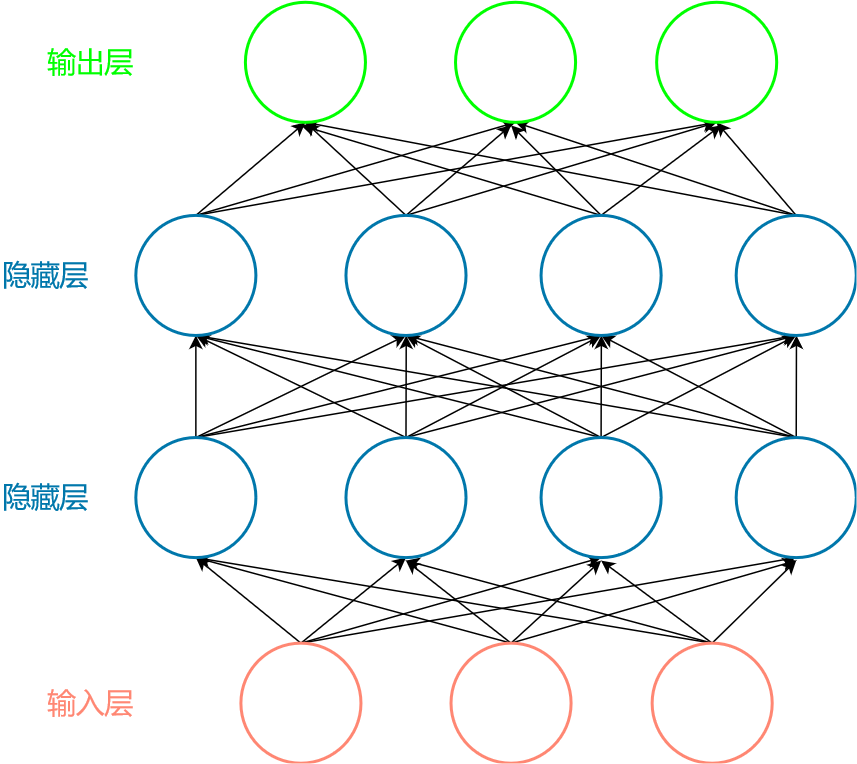

The diagram above was exported from draw.io. Its source (the exported page's mxGraphModel, read from the mxfile embedded in the PNG):
<mxGraphModel dx="1485" dy="786" grid="1" gridSize="10" guides="1" tooltips="1" connect="1" arrows="1" fold="1" page="1" pageScale="1" pageWidth="827" pageHeight="1169" math="0" shadow="0">
  <root>
    <mxCell id="0" />
    <mxCell id="1" parent="0" />
    <mxCell id="O6sjS_mV-UIKKHtSOxwy-21" style="rounded=0;orthogonalLoop=1;jettySize=auto;html=1;exitX=0.5;exitY=0;exitDx=0;exitDy=0;entryX=0.5;entryY=1;entryDx=0;entryDy=0;" edge="1" parent="1" source="O6sjS_mV-UIKKHtSOxwy-1" target="O6sjS_mV-UIKKHtSOxwy-4">
      <mxGeometry relative="1" as="geometry" />
    </mxCell>
    <mxCell id="O6sjS_mV-UIKKHtSOxwy-31" style="rounded=0;orthogonalLoop=1;jettySize=auto;html=1;exitX=0.5;exitY=0;exitDx=0;exitDy=0;" edge="1" parent="1" source="O6sjS_mV-UIKKHtSOxwy-1">
      <mxGeometry relative="1" as="geometry">
        <mxPoint x="320" y="470.0000000000001" as="targetPoint" />
      </mxGeometry>
    </mxCell>
    <mxCell id="O6sjS_mV-UIKKHtSOxwy-34" style="rounded=0;orthogonalLoop=1;jettySize=auto;html=1;exitX=0.5;exitY=0;exitDx=0;exitDy=0;" edge="1" parent="1" source="O6sjS_mV-UIKKHtSOxwy-1">
      <mxGeometry relative="1" as="geometry">
        <mxPoint x="450" y="470.0000000000001" as="targetPoint" />
      </mxGeometry>
    </mxCell>
    <mxCell id="O6sjS_mV-UIKKHtSOxwy-37" style="rounded=0;orthogonalLoop=1;jettySize=auto;html=1;exitX=0.5;exitY=0;exitDx=0;exitDy=0;" edge="1" parent="1" source="O6sjS_mV-UIKKHtSOxwy-1">
      <mxGeometry relative="1" as="geometry">
        <mxPoint x="580" y="470.0000000000001" as="targetPoint" />
      </mxGeometry>
    </mxCell>
    <mxCell id="O6sjS_mV-UIKKHtSOxwy-1" value="" style="ellipse;whiteSpace=wrap;html=1;aspect=fixed;fillColor=none;strokeColor=#FF8773;strokeWidth=2;" vertex="1" parent="1">
      <mxGeometry x="350" y="525" width="80" height="80" as="geometry" />
    </mxCell>
    <mxCell id="O6sjS_mV-UIKKHtSOxwy-29" style="rounded=0;orthogonalLoop=1;jettySize=auto;html=1;exitX=0.5;exitY=0;exitDx=0;exitDy=0;entryX=0.5;entryY=1;entryDx=0;entryDy=0;" edge="1" parent="1" source="O6sjS_mV-UIKKHtSOxwy-2" target="O6sjS_mV-UIKKHtSOxwy-4">
      <mxGeometry relative="1" as="geometry" />
    </mxCell>
    <mxCell id="O6sjS_mV-UIKKHtSOxwy-32" style="rounded=0;orthogonalLoop=1;jettySize=auto;html=1;exitX=0.5;exitY=0;exitDx=0;exitDy=0;" edge="1" parent="1" source="O6sjS_mV-UIKKHtSOxwy-2">
      <mxGeometry relative="1" as="geometry">
        <mxPoint x="320" y="470.0000000000001" as="targetPoint" />
      </mxGeometry>
    </mxCell>
    <mxCell id="O6sjS_mV-UIKKHtSOxwy-35" style="rounded=0;orthogonalLoop=1;jettySize=auto;html=1;exitX=0.5;exitY=0;exitDx=0;exitDy=0;" edge="1" parent="1" source="O6sjS_mV-UIKKHtSOxwy-2">
      <mxGeometry relative="1" as="geometry">
        <mxPoint x="450" y="470.0000000000001" as="targetPoint" />
      </mxGeometry>
    </mxCell>
    <mxCell id="O6sjS_mV-UIKKHtSOxwy-38" style="rounded=0;orthogonalLoop=1;jettySize=auto;html=1;exitX=0.5;exitY=0;exitDx=0;exitDy=0;" edge="1" parent="1" source="O6sjS_mV-UIKKHtSOxwy-2">
      <mxGeometry relative="1" as="geometry">
        <mxPoint x="580" y="470.0000000000001" as="targetPoint" />
      </mxGeometry>
    </mxCell>
    <mxCell id="O6sjS_mV-UIKKHtSOxwy-2" value="" style="ellipse;whiteSpace=wrap;html=1;aspect=fixed;fillColor=none;strokeColor=#FF8773;strokeWidth=2;" vertex="1" parent="1">
      <mxGeometry x="484" y="525" width="80" height="80" as="geometry" />
    </mxCell>
    <mxCell id="O6sjS_mV-UIKKHtSOxwy-20" style="rounded=0;orthogonalLoop=1;jettySize=auto;html=1;exitX=0.5;exitY=0;exitDx=0;exitDy=0;entryX=0.5;entryY=1;entryDx=0;entryDy=0;" edge="1" parent="1" source="O6sjS_mV-UIKKHtSOxwy-3" target="O6sjS_mV-UIKKHtSOxwy-4">
      <mxGeometry relative="1" as="geometry" />
    </mxCell>
    <mxCell id="O6sjS_mV-UIKKHtSOxwy-30" style="rounded=0;orthogonalLoop=1;jettySize=auto;html=1;exitX=0.5;exitY=0;exitDx=0;exitDy=0;entryX=0.5;entryY=1;entryDx=0;entryDy=0;" edge="1" parent="1" source="O6sjS_mV-UIKKHtSOxwy-3" target="O6sjS_mV-UIKKHtSOxwy-5">
      <mxGeometry relative="1" as="geometry" />
    </mxCell>
    <mxCell id="O6sjS_mV-UIKKHtSOxwy-33" style="rounded=0;orthogonalLoop=1;jettySize=auto;html=1;exitX=0.5;exitY=0;exitDx=0;exitDy=0;entryX=0.5;entryY=1;entryDx=0;entryDy=0;" edge="1" parent="1" source="O6sjS_mV-UIKKHtSOxwy-3" target="O6sjS_mV-UIKKHtSOxwy-6">
      <mxGeometry relative="1" as="geometry" />
    </mxCell>
    <mxCell id="O6sjS_mV-UIKKHtSOxwy-36" style="rounded=0;orthogonalLoop=1;jettySize=auto;html=1;exitX=0.5;exitY=0;exitDx=0;exitDy=0;entryX=0.5;entryY=1;entryDx=0;entryDy=0;" edge="1" parent="1" source="O6sjS_mV-UIKKHtSOxwy-3" target="O6sjS_mV-UIKKHtSOxwy-8">
      <mxGeometry relative="1" as="geometry" />
    </mxCell>
    <mxCell id="O6sjS_mV-UIKKHtSOxwy-3" value="" style="ellipse;whiteSpace=wrap;html=1;aspect=fixed;fillColor=none;strokeColor=#FF8773;strokeWidth=2;" vertex="1" parent="1">
      <mxGeometry x="210" y="525" width="80" height="80" as="geometry" />
    </mxCell>
    <mxCell id="O6sjS_mV-UIKKHtSOxwy-39" style="rounded=0;orthogonalLoop=1;jettySize=auto;html=1;exitX=0.5;exitY=0;exitDx=0;exitDy=0;entryX=0.5;entryY=1;entryDx=0;entryDy=0;" edge="1" parent="1" source="O6sjS_mV-UIKKHtSOxwy-4" target="O6sjS_mV-UIKKHtSOxwy-9">
      <mxGeometry relative="1" as="geometry" />
    </mxCell>
    <mxCell id="O6sjS_mV-UIKKHtSOxwy-43" style="rounded=0;orthogonalLoop=1;jettySize=auto;html=1;exitX=0.5;exitY=0;exitDx=0;exitDy=0;entryX=0.5;entryY=1;entryDx=0;entryDy=0;" edge="1" parent="1" source="O6sjS_mV-UIKKHtSOxwy-4" target="O6sjS_mV-UIKKHtSOxwy-10">
      <mxGeometry relative="1" as="geometry" />
    </mxCell>
    <mxCell id="O6sjS_mV-UIKKHtSOxwy-47" style="rounded=0;orthogonalLoop=1;jettySize=auto;html=1;exitX=0.5;exitY=0;exitDx=0;exitDy=0;entryX=0.5;entryY=1;entryDx=0;entryDy=0;" edge="1" parent="1" source="O6sjS_mV-UIKKHtSOxwy-4" target="O6sjS_mV-UIKKHtSOxwy-11">
      <mxGeometry relative="1" as="geometry" />
    </mxCell>
    <mxCell id="O6sjS_mV-UIKKHtSOxwy-51" style="rounded=0;orthogonalLoop=1;jettySize=auto;html=1;exitX=0.5;exitY=0;exitDx=0;exitDy=0;entryX=0.5;entryY=1;entryDx=0;entryDy=0;" edge="1" parent="1" source="O6sjS_mV-UIKKHtSOxwy-4" target="O6sjS_mV-UIKKHtSOxwy-12">
      <mxGeometry relative="1" as="geometry" />
    </mxCell>
    <mxCell id="O6sjS_mV-UIKKHtSOxwy-4" value="" style="ellipse;whiteSpace=wrap;html=1;aspect=fixed;strokeColor=#0077AB;strokeWidth=2;" vertex="1" parent="1">
      <mxGeometry x="140" y="388" width="80" height="80" as="geometry" />
    </mxCell>
    <mxCell id="O6sjS_mV-UIKKHtSOxwy-40" style="rounded=0;orthogonalLoop=1;jettySize=auto;html=1;exitX=0.5;exitY=0;exitDx=0;exitDy=0;" edge="1" parent="1" source="O6sjS_mV-UIKKHtSOxwy-5">
      <mxGeometry relative="1" as="geometry">
        <mxPoint x="180" y="320" as="targetPoint" />
      </mxGeometry>
    </mxCell>
    <mxCell id="O6sjS_mV-UIKKHtSOxwy-44" style="rounded=0;orthogonalLoop=1;jettySize=auto;html=1;exitX=0.5;exitY=0;exitDx=0;exitDy=0;" edge="1" parent="1" source="O6sjS_mV-UIKKHtSOxwy-5">
      <mxGeometry relative="1" as="geometry">
        <mxPoint x="320.16666666666674" y="320" as="targetPoint" />
      </mxGeometry>
    </mxCell>
    <mxCell id="O6sjS_mV-UIKKHtSOxwy-48" style="rounded=0;orthogonalLoop=1;jettySize=auto;html=1;exitX=0.5;exitY=0;exitDx=0;exitDy=0;" edge="1" parent="1" source="O6sjS_mV-UIKKHtSOxwy-5">
      <mxGeometry relative="1" as="geometry">
        <mxPoint x="450" y="320" as="targetPoint" />
      </mxGeometry>
    </mxCell>
    <mxCell id="O6sjS_mV-UIKKHtSOxwy-52" style="rounded=0;orthogonalLoop=1;jettySize=auto;html=1;exitX=0.5;exitY=0;exitDx=0;exitDy=0;" edge="1" parent="1" source="O6sjS_mV-UIKKHtSOxwy-5">
      <mxGeometry relative="1" as="geometry">
        <mxPoint x="580" y="320" as="targetPoint" />
      </mxGeometry>
    </mxCell>
    <mxCell id="O6sjS_mV-UIKKHtSOxwy-5" value="" style="ellipse;whiteSpace=wrap;html=1;aspect=fixed;strokeColor=#0077AB;strokeWidth=2;" vertex="1" parent="1">
      <mxGeometry x="280" y="388" width="80" height="80" as="geometry" />
    </mxCell>
    <mxCell id="O6sjS_mV-UIKKHtSOxwy-41" style="rounded=0;orthogonalLoop=1;jettySize=auto;html=1;exitX=0.5;exitY=0;exitDx=0;exitDy=0;" edge="1" parent="1" source="O6sjS_mV-UIKKHtSOxwy-6">
      <mxGeometry relative="1" as="geometry">
        <mxPoint x="180" y="320" as="targetPoint" />
      </mxGeometry>
    </mxCell>
    <mxCell id="O6sjS_mV-UIKKHtSOxwy-45" style="rounded=0;orthogonalLoop=1;jettySize=auto;html=1;exitX=0.5;exitY=0;exitDx=0;exitDy=0;" edge="1" parent="1" source="O6sjS_mV-UIKKHtSOxwy-6">
      <mxGeometry relative="1" as="geometry">
        <mxPoint x="320" y="320" as="targetPoint" />
      </mxGeometry>
    </mxCell>
    <mxCell id="O6sjS_mV-UIKKHtSOxwy-49" style="rounded=0;orthogonalLoop=1;jettySize=auto;html=1;exitX=0.5;exitY=0;exitDx=0;exitDy=0;" edge="1" parent="1" source="O6sjS_mV-UIKKHtSOxwy-6">
      <mxGeometry relative="1" as="geometry">
        <mxPoint x="450.16666666666674" y="320" as="targetPoint" />
      </mxGeometry>
    </mxCell>
    <mxCell id="O6sjS_mV-UIKKHtSOxwy-53" style="rounded=0;orthogonalLoop=1;jettySize=auto;html=1;exitX=0.5;exitY=0;exitDx=0;exitDy=0;entryX=0.5;entryY=1;entryDx=0;entryDy=0;" edge="1" parent="1" source="O6sjS_mV-UIKKHtSOxwy-6" target="O6sjS_mV-UIKKHtSOxwy-12">
      <mxGeometry relative="1" as="geometry" />
    </mxCell>
    <mxCell id="O6sjS_mV-UIKKHtSOxwy-6" value="" style="ellipse;whiteSpace=wrap;html=1;aspect=fixed;strokeColor=#0077AB;strokeWidth=2;" vertex="1" parent="1">
      <mxGeometry x="410" y="388" width="80" height="80" as="geometry" />
    </mxCell>
    <mxCell id="O6sjS_mV-UIKKHtSOxwy-42" style="rounded=0;orthogonalLoop=1;jettySize=auto;html=1;exitX=0.5;exitY=0;exitDx=0;exitDy=0;" edge="1" parent="1" source="O6sjS_mV-UIKKHtSOxwy-8">
      <mxGeometry relative="1" as="geometry">
        <mxPoint x="180" y="320" as="targetPoint" />
      </mxGeometry>
    </mxCell>
    <mxCell id="O6sjS_mV-UIKKHtSOxwy-46" style="rounded=0;orthogonalLoop=1;jettySize=auto;html=1;exitX=0.5;exitY=0;exitDx=0;exitDy=0;" edge="1" parent="1" source="O6sjS_mV-UIKKHtSOxwy-8">
      <mxGeometry relative="1" as="geometry">
        <mxPoint x="320" y="320" as="targetPoint" />
      </mxGeometry>
    </mxCell>
    <mxCell id="O6sjS_mV-UIKKHtSOxwy-50" style="rounded=0;orthogonalLoop=1;jettySize=auto;html=1;exitX=0.5;exitY=0;exitDx=0;exitDy=0;" edge="1" parent="1" source="O6sjS_mV-UIKKHtSOxwy-8">
      <mxGeometry relative="1" as="geometry">
        <mxPoint x="450" y="320" as="targetPoint" />
      </mxGeometry>
    </mxCell>
    <mxCell id="O6sjS_mV-UIKKHtSOxwy-54" style="rounded=0;orthogonalLoop=1;jettySize=auto;html=1;exitX=0.5;exitY=0;exitDx=0;exitDy=0;" edge="1" parent="1" source="O6sjS_mV-UIKKHtSOxwy-8">
      <mxGeometry relative="1" as="geometry">
        <mxPoint x="580.1666666666667" y="320" as="targetPoint" />
      </mxGeometry>
    </mxCell>
    <mxCell id="O6sjS_mV-UIKKHtSOxwy-8" value="" style="ellipse;whiteSpace=wrap;html=1;aspect=fixed;strokeColor=#0077AB;strokeWidth=2;" vertex="1" parent="1">
      <mxGeometry x="540" y="388" width="80" height="80" as="geometry" />
    </mxCell>
    <mxCell id="O6sjS_mV-UIKKHtSOxwy-55" style="rounded=0;orthogonalLoop=1;jettySize=auto;html=1;exitX=0.5;exitY=0;exitDx=0;exitDy=0;entryX=0.5;entryY=1;entryDx=0;entryDy=0;" edge="1" parent="1" source="O6sjS_mV-UIKKHtSOxwy-9" target="O6sjS_mV-UIKKHtSOxwy-15">
      <mxGeometry relative="1" as="geometry" />
    </mxCell>
    <mxCell id="O6sjS_mV-UIKKHtSOxwy-59" style="rounded=0;orthogonalLoop=1;jettySize=auto;html=1;exitX=0.5;exitY=0;exitDx=0;exitDy=0;entryX=0.5;entryY=1;entryDx=0;entryDy=0;" edge="1" parent="1" source="O6sjS_mV-UIKKHtSOxwy-9" target="O6sjS_mV-UIKKHtSOxwy-13">
      <mxGeometry relative="1" as="geometry" />
    </mxCell>
    <mxCell id="O6sjS_mV-UIKKHtSOxwy-64" style="rounded=0;orthogonalLoop=1;jettySize=auto;html=1;exitX=0.5;exitY=0;exitDx=0;exitDy=0;entryX=0.5;entryY=1;entryDx=0;entryDy=0;" edge="1" parent="1" source="O6sjS_mV-UIKKHtSOxwy-9" target="O6sjS_mV-UIKKHtSOxwy-14">
      <mxGeometry relative="1" as="geometry" />
    </mxCell>
    <mxCell id="O6sjS_mV-UIKKHtSOxwy-9" value="" style="ellipse;whiteSpace=wrap;html=1;aspect=fixed;strokeColor=#0077AB;strokeWidth=2;" vertex="1" parent="1">
      <mxGeometry x="140" y="240" width="80" height="80" as="geometry" />
    </mxCell>
    <mxCell id="O6sjS_mV-UIKKHtSOxwy-56" style="rounded=0;orthogonalLoop=1;jettySize=auto;html=1;exitX=0.5;exitY=0;exitDx=0;exitDy=0;entryX=0.5;entryY=1;entryDx=0;entryDy=0;" edge="1" parent="1" source="O6sjS_mV-UIKKHtSOxwy-10" target="O6sjS_mV-UIKKHtSOxwy-15">
      <mxGeometry relative="1" as="geometry" />
    </mxCell>
    <mxCell id="O6sjS_mV-UIKKHtSOxwy-60" style="rounded=0;orthogonalLoop=1;jettySize=auto;html=1;exitX=0.5;exitY=0;exitDx=0;exitDy=0;" edge="1" parent="1" source="O6sjS_mV-UIKKHtSOxwy-10">
      <mxGeometry relative="1" as="geometry">
        <mxPoint x="390" y="180" as="targetPoint" />
      </mxGeometry>
    </mxCell>
    <mxCell id="O6sjS_mV-UIKKHtSOxwy-65" style="rounded=0;orthogonalLoop=1;jettySize=auto;html=1;exitX=0.5;exitY=0;exitDx=0;exitDy=0;entryX=0.5;entryY=1;entryDx=0;entryDy=0;" edge="1" parent="1" source="O6sjS_mV-UIKKHtSOxwy-10" target="O6sjS_mV-UIKKHtSOxwy-14">
      <mxGeometry relative="1" as="geometry" />
    </mxCell>
    <mxCell id="O6sjS_mV-UIKKHtSOxwy-10" value="" style="ellipse;whiteSpace=wrap;html=1;aspect=fixed;strokeColor=#0077AB;strokeWidth=2;" vertex="1" parent="1">
      <mxGeometry x="280" y="240" width="80" height="80" as="geometry" />
    </mxCell>
    <mxCell id="O6sjS_mV-UIKKHtSOxwy-57" style="rounded=0;orthogonalLoop=1;jettySize=auto;html=1;exitX=0.5;exitY=0;exitDx=0;exitDy=0;" edge="1" parent="1" source="O6sjS_mV-UIKKHtSOxwy-11">
      <mxGeometry relative="1" as="geometry">
        <mxPoint x="250" y="180" as="targetPoint" />
      </mxGeometry>
    </mxCell>
    <mxCell id="O6sjS_mV-UIKKHtSOxwy-61" style="rounded=0;orthogonalLoop=1;jettySize=auto;html=1;exitX=0.5;exitY=0;exitDx=0;exitDy=0;" edge="1" parent="1" source="O6sjS_mV-UIKKHtSOxwy-11">
      <mxGeometry relative="1" as="geometry">
        <mxPoint x="390" y="180" as="targetPoint" />
      </mxGeometry>
    </mxCell>
    <mxCell id="O6sjS_mV-UIKKHtSOxwy-66" style="rounded=0;orthogonalLoop=1;jettySize=auto;html=1;exitX=0.5;exitY=0;exitDx=0;exitDy=0;" edge="1" parent="1" source="O6sjS_mV-UIKKHtSOxwy-11">
      <mxGeometry relative="1" as="geometry">
        <mxPoint x="530" y="180" as="targetPoint" />
      </mxGeometry>
    </mxCell>
    <mxCell id="O6sjS_mV-UIKKHtSOxwy-11" value="" style="ellipse;whiteSpace=wrap;html=1;aspect=fixed;strokeColor=#0077AB;strokeWidth=2;" vertex="1" parent="1">
      <mxGeometry x="410" y="240" width="80" height="80" as="geometry" />
    </mxCell>
    <mxCell id="O6sjS_mV-UIKKHtSOxwy-58" style="rounded=0;orthogonalLoop=1;jettySize=auto;html=1;exitX=0.5;exitY=0;exitDx=0;exitDy=0;entryX=0.5;entryY=1;entryDx=0;entryDy=0;" edge="1" parent="1" source="O6sjS_mV-UIKKHtSOxwy-12" target="O6sjS_mV-UIKKHtSOxwy-15">
      <mxGeometry relative="1" as="geometry" />
    </mxCell>
    <mxCell id="O6sjS_mV-UIKKHtSOxwy-63" style="rounded=0;orthogonalLoop=1;jettySize=auto;html=1;exitX=0.5;exitY=0;exitDx=0;exitDy=0;entryX=0.5;entryY=1;entryDx=0;entryDy=0;" edge="1" parent="1" source="O6sjS_mV-UIKKHtSOxwy-12" target="O6sjS_mV-UIKKHtSOxwy-13">
      <mxGeometry relative="1" as="geometry" />
    </mxCell>
    <mxCell id="O6sjS_mV-UIKKHtSOxwy-67" style="rounded=0;orthogonalLoop=1;jettySize=auto;html=1;exitX=0.5;exitY=0;exitDx=0;exitDy=0;entryX=0.5;entryY=1;entryDx=0;entryDy=0;" edge="1" parent="1" source="O6sjS_mV-UIKKHtSOxwy-12" target="O6sjS_mV-UIKKHtSOxwy-14">
      <mxGeometry relative="1" as="geometry" />
    </mxCell>
    <mxCell id="O6sjS_mV-UIKKHtSOxwy-12" value="" style="ellipse;whiteSpace=wrap;html=1;aspect=fixed;strokeColor=#0077AB;strokeWidth=2;" vertex="1" parent="1">
      <mxGeometry x="540" y="240" width="80" height="80" as="geometry" />
    </mxCell>
    <mxCell id="O6sjS_mV-UIKKHtSOxwy-13" value="" style="ellipse;whiteSpace=wrap;html=1;aspect=fixed;strokeColor=#00FF00;strokeWidth=2;" vertex="1" parent="1">
      <mxGeometry x="353" y="98" width="80" height="80" as="geometry" />
    </mxCell>
    <mxCell id="O6sjS_mV-UIKKHtSOxwy-14" value="" style="ellipse;whiteSpace=wrap;html=1;aspect=fixed;strokeColor=#00FF00;strokeWidth=2;" vertex="1" parent="1">
      <mxGeometry x="487" y="98" width="80" height="80" as="geometry" />
    </mxCell>
    <mxCell id="O6sjS_mV-UIKKHtSOxwy-15" value="" style="ellipse;whiteSpace=wrap;html=1;aspect=fixed;strokeColor=#00FF00;strokeWidth=2;" vertex="1" parent="1">
      <mxGeometry x="213" y="98" width="80" height="80" as="geometry" />
    </mxCell>
    <mxCell id="O6sjS_mV-UIKKHtSOxwy-68" value="&lt;font color=&quot;#ff8773&quot; style=&quot;font-size: 19px;&quot;&gt;输入层&lt;/font&gt;" style="text;html=1;align=center;verticalAlign=middle;whiteSpace=wrap;rounded=0;fontSize=19;" vertex="1" parent="1">
      <mxGeometry x="80" y="550" width="60" height="30" as="geometry" />
    </mxCell>
    <mxCell id="O6sjS_mV-UIKKHtSOxwy-69" value="隐藏层" style="text;html=1;align=center;verticalAlign=middle;whiteSpace=wrap;rounded=0;fontSize=19;fontColor=#0077AB;" vertex="1" parent="1">
      <mxGeometry x="50" y="413" width="60" height="30" as="geometry" />
    </mxCell>
    <mxCell id="O6sjS_mV-UIKKHtSOxwy-71" value="隐藏层" style="text;html=1;align=center;verticalAlign=middle;whiteSpace=wrap;rounded=0;fontSize=19;fontColor=#0077AB;" vertex="1" parent="1">
      <mxGeometry x="50" y="265" width="60" height="30" as="geometry" />
    </mxCell>
    <mxCell id="O6sjS_mV-UIKKHtSOxwy-72" value="&lt;font&gt;输出层&lt;/font&gt;" style="text;html=1;align=center;verticalAlign=middle;whiteSpace=wrap;rounded=0;fontSize=19;fontColor=#00FF00;" vertex="1" parent="1">
      <mxGeometry x="80" y="123" width="60" height="30" as="geometry" />
    </mxCell>
  </root>
</mxGraphModel>